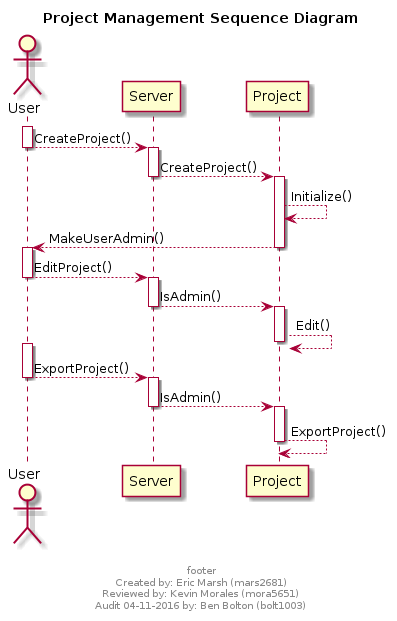

The diagram above was rendered by PlantUML. Its source (embedded in the PNG):
@startuml
scale max 700 width
title Project Management Sequence Diagram
footer

footer
Created by: Eric Marsh (mars2681) 
Reviewed by: Kevin Morales (mora5651)
Audit 04-11-2016 by: Ben Bolton (bolt1003)
endfooter

actor User

activate User
User --> Server : CreateProject()
deactivate User
activate Server
Server --> Project : CreateProject()
deactivate Server
activate Project
Project --> Project : Initialize()
Project --> User : MakeUserAdmin()
deactivate Project


activate User
User --> Server : EditProject()
deactivate User
activate Server
Server --> Project : IsAdmin()
deactivate Server
activate Project
Project --> Project : Edit()
deactivate Project


activate User
User --> Server : ExportProject()
deactivate User
activate Server
Server --> Project : IsAdmin()
deactivate Server
activate Project
Project --> Project : ExportProject()
deactivate Project


deactivate User


@enduml